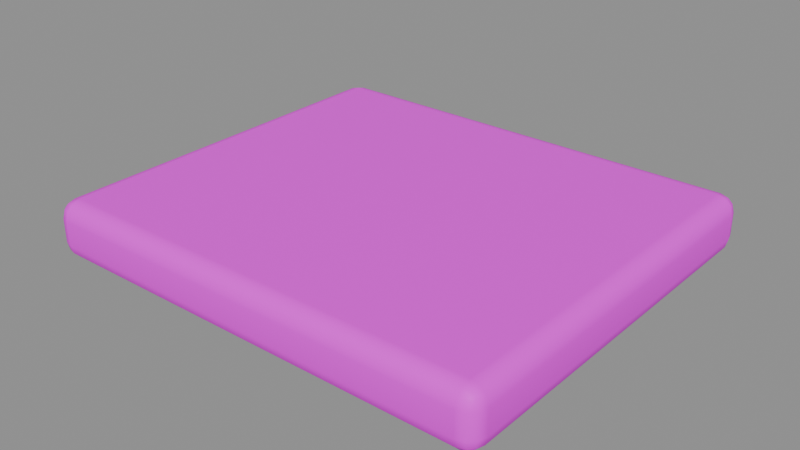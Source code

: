 # Source: cap.blend  (saved by Blender 5.2.45; exported with 4.5.12 LTS)
import bpy
from mathutils import Matrix  # noqa: F401  (used for matrix-valued properties, if any)

bpy.ops.wm.read_factory_settings(use_empty=True)
scene = bpy.context.scene
scene.name = '小屋厚帽檐'

# ---- collections
col_sea_scene_sbr_cap = bpy.data.collections.new('SEA-SCENE-SBR-CAP'); scene.collection.children.link(col_sea_scene_sbr_cap)

# ---- images (referenced by path relative to the original .blend; pixels are not part of the script)
import os
ASSET_DIR = os.environ.get("B2B_ASSET_DIR", "")  # directory of the original .blend (textures are referenced by path, not embedded)
HERE = os.path.dirname(os.path.abspath(__file__))  # packed textures are extracted next to this script under _unpacked/

def load_image(name, relpath, width, height, colorspace="sRGB"):
    """Load a texture the original file referenced (path relative to the .blend, or extracted next to this script)."""
    p = next((c for c in (os.path.join(HERE, relpath), os.path.join(ASSET_DIR, relpath)) if relpath and os.path.exists(c)), "")
    if p:
        img = bpy.data.images.load(p, check_existing=True)
        img.name = name
    else:  # same state as the original file: an image datablock whose file is absent (Cycles renders it pink)
        img = bpy.data.images.new(name, width, height)
        img.source = "FILE"
        img.filepath = "//" + (relpath or name)
    img.colorspace_settings.name = colorspace
    return img
img_sea_cozy_8x8_512_png = load_image('sea_cozy_8x8_512.png', 'sea_cozy_8x8_512.png', 1024, 1024, 'sRGB')

# ---- materials (node trees are filled in below, after node groups)
mat_sea_matte = bpy.data.materials.new('SEA_Matte')

# ---- material node trees
mat_sea_matte.use_nodes = True; mat_sea_matte.node_tree.nodes.clear()
_N = mat_sea_matte.node_tree.nodes; _L = mat_sea_matte.node_tree.links
n0 = _N.new('ShaderNodeUVMap'); n0.name = 'UV Map'; n0.location = (0, 0)
n0.width = 160
n0.uv_map = 'PaletteUV'
n1 = _N.new('ShaderNodeTexImage'); n1.name = 'Image Texture'; n1.location = (0, 0)
n1.image = img_sea_cozy_8x8_512_png
n1.interpolation = 'Closest'
n2 = _N.new('ShaderNodeBsdfPrincipled'); n2.name = 'Principled BSDF'; n2.location = (0, 0)
n2.inputs[2].default_value = 0.62
n2.inputs[10].default_value = 0.005
n2.inputs[13].default_value = 0.25
n3 = _N.new('ShaderNodeOutputMaterial'); n3.name = 'Material Output'; n3.location = (0, 0)
n4 = _N.new('ShaderNodeHueSaturation'); n4.name = 'Hue/Saturation/Value'; n4.location = (0, 0)
n4.width = 160
n5 = _N.new('ShaderNodeSeparateXYZ'); n5.name = 'Separate XYZ'; n5.location = (0, 0)
n6 = _N.new('ShaderNodeMath'); n6.name = 'Math'; n6.location = (0, 0)
n6.operation = 'MULTIPLY'
n6.inputs[1].default_value = 8.0
n7 = _N.new('ShaderNodeMath'); n7.name = 'Math.001'; n7.location = (0, 0)
n7.operation = 'FLOOR'
n8 = _N.new('ShaderNodeMath'); n8.name = 'Math.002'; n8.location = (0, 0)
n8.operation = 'COMPARE'
n8.inputs[1].default_value = 5.0
n8.inputs[2].default_value = 0.01
n9 = _N.new('ShaderNodeMath'); n9.name = 'Math.003'; n9.location = (0, 0)
n9.operation = 'MULTIPLY'
n9.inputs[1].default_value = 8.0
n10 = _N.new('ShaderNodeMath'); n10.name = 'Math.004'; n10.location = (0, 0)
n10.operation = 'FLOOR'
n11 = _N.new('ShaderNodeMath'); n11.name = 'Math.005'; n11.location = (0, 0)
n11.operation = 'COMPARE'
n11.inputs[1].default_value = 5.0
n11.inputs[2].default_value = 0.01
n12 = _N.new('ShaderNodeMath'); n12.name = 'Math.006'; n12.location = (0, 0)
n12.operation = 'MULTIPLY'
n13 = _N.new('ShaderNodeMath'); n13.name = 'Math.007'; n13.location = (0, 0)
n13.operation = 'MULTIPLY_ADD'
n13.inputs[1].default_value = 0.02
n14 = _N.new('ShaderNodeMath'); n14.name = 'Math.008'; n14.location = (0, 0)
n14.operation = 'MULTIPLY_ADD'
n14.inputs[1].default_value = -0.18
n14.inputs[2].default_value = 1.12
n15 = _N.new('ShaderNodeSeparateXYZ'); n15.name = '分离 XYZ'; n15.location = (0, 0)
n16 = _N.new('ShaderNodeMath'); n16.name = '运算'; n16.location = (0, 0)
n16.operation = 'MULTIPLY'
n16.inputs[1].default_value = 8.0
n17 = _N.new('ShaderNodeMath'); n17.name = '运算.001'; n17.location = (0, 0)
n17.operation = 'FLOOR'
n18 = _N.new('ShaderNodeMath'); n18.name = '运算.002'; n18.location = (0, 0)
n18.operation = 'COMPARE'
n18.inputs[1].default_value = 5.0
n18.inputs[2].default_value = 0.01
n19 = _N.new('ShaderNodeMath'); n19.name = '运算.003'; n19.location = (0, 0)
n19.operation = 'MULTIPLY'
n19.inputs[1].default_value = 8.0
n20 = _N.new('ShaderNodeMath'); n20.name = '运算.004'; n20.location = (0, 0)
n20.operation = 'FLOOR'
n21 = _N.new('ShaderNodeMath'); n21.name = '运算.005'; n21.location = (0, 0)
n21.operation = 'COMPARE'
n21.inputs[1].default_value = 2.0
n21.inputs[2].default_value = 0.01
n22 = _N.new('ShaderNodeMath'); n22.name = '运算.006'; n22.location = (0, 0)
n22.operation = 'MULTIPLY'
n23 = _N.new('ShaderNodeHueSaturation'); n23.name = '色相/饱和度/明度'; n23.location = (0, 0)
n23.width = 160
n23.inputs[0].default_value = 0.567
n23.inputs[1].default_value = 0.95
n23.inputs[2].default_value = 0.75
n24 = _N.new('ShaderNodeMixRGB'); n24.name = '混合 (旧版)'; n24.location = (0, 0)
_L.new(n0.outputs[0], n1.inputs[0])
_L.new(n1.outputs[0], n4.inputs[4])
_L.new(n2.outputs[0], n3.inputs[0])
_L.new(n0.outputs[0], n5.inputs[0])
_L.new(n5.outputs[0], n6.inputs[0])
_L.new(n6.outputs[0], n7.inputs[0])
_L.new(n7.outputs[0], n8.inputs[0])
_L.new(n5.outputs[1], n9.inputs[0])
_L.new(n9.outputs[0], n10.inputs[0])
_L.new(n10.outputs[0], n11.inputs[0])
_L.new(n8.outputs[0], n12.inputs[0])
_L.new(n11.outputs[0], n12.inputs[1])
_L.new(n12.outputs[0], n13.inputs[0])
_L.new(n13.outputs[0], n4.inputs[0])
_L.new(n12.outputs[0], n14.inputs[0])
_L.new(n14.outputs[0], n4.inputs[1])
_L.new(n0.outputs[0], n15.inputs[0])
_L.new(n15.outputs[0], n16.inputs[0])
_L.new(n16.outputs[0], n17.inputs[0])
_L.new(n17.outputs[0], n18.inputs[0])
_L.new(n15.outputs[1], n19.inputs[0])
_L.new(n19.outputs[0], n20.inputs[0])
_L.new(n20.outputs[0], n21.inputs[0])
_L.new(n18.outputs[0], n22.inputs[0])
_L.new(n21.outputs[0], n22.inputs[1])
_L.new(n4.outputs[0], n23.inputs[4])
_L.new(n22.outputs[0], n24.inputs[0])
_L.new(n4.outputs[0], n24.inputs[1])
_L.new(n23.outputs[0], n24.inputs[2])
_L.new(n24.outputs[0], n2.inputs[0])
n3.is_active_output = True

# ---- meshes
me_cube_025 = bpy.data.meshes.new('Cube.025')
me_cube_025.from_pydata([(-1.195, -1.03, 0.0), (-1.195, -1.125, 0.095), (-1.29, -1.03, 0.095), (-1.195, -1.077, 0.01269), (-1.242, -1.03, 0.01269), (-1.24, -1.075, 0.02502), (-1.242, -1.112, 0.095), (-1.195, -1.112, 0.04756), (-1.24, -1.1, 0.04957), (-1.277, -1.03, 0.04756), (-1.277, -1.077, 0.095), (-1.265, -1.075, 0.04957), (-1.195, -1.125, 0.225), (-1.195, -1.03, 0.32), (-1.29, -1.03, 0.225), (-1.195, -1.112, 0.2724), (-1.242, -1.112, 0.225), (-1.24, -1.1, 0.2704), (-1.242, -1.03, 0.3073), (-1.195, -1.077, 0.3073), (-1.24, -1.075, 0.295), (-1.277, -1.077, 0.225), (-1.277, -1.03, 0.2724), (-1.265, -1.075, 0.2704), (-1.195, 1.03, 0.0), (-1.29, 1.03, 0.095), (-1.195, 1.125, 0.095), (-1.242, 1.03, 0.01269), (-1.195, 1.077, 0.01269), (-1.24, 1.075, 0.02502), (-1.277, 1.077, 0.095), (-1.277, 1.03, 0.04756), (-1.265, 1.075, 0.04957), (-1.195, 1.112, 0.04756), (-1.242, 1.112, 0.095), (-1.24, 1.1, 0.04957), (-1.195, 1.03, 0.32), (-1.195, 1.125, 0.225), (-1.29, 1.03, 0.225), (-1.195, 1.077, 0.3073), (-1.242, 1.03, 0.3073), (-1.24, 1.075, 0.295), (-1.242, 1.112, 0.225), (-1.195, 1.112, 0.2724), (-1.24, 1.1, 0.2704), (-1.277, 1.03, 0.2724), (-1.277, 1.077, 0.225), (-1.265, 1.075, 0.2704), (1.195, -1.03, 0.0), (1.29, -1.03, 0.095), (1.195, -1.125, 0.095), (1.242, -1.03, 0.01269), (1.195, -1.077, 0.01269), (1.24, -1.075, 0.02502), (1.277, -1.077, 0.095), (1.277, -1.03, 0.04756), (1.265, -1.075, 0.04957), (1.195, -1.112, 0.04756), (1.242, -1.112, 0.095), (1.24, -1.1, 0.04957), (1.195, -1.03, 0.32), (1.195, -1.125, 0.225), (1.29, -1.03, 0.225), (1.195, -1.077, 0.3073), (1.242, -1.03, 0.3073), (1.24, -1.075, 0.295), (1.242, -1.112, 0.225), (1.195, -1.112, 0.2724), (1.24, -1.1, 0.2704), (1.277, -1.03, 0.2724), (1.277, -1.077, 0.225), (1.265, -1.075, 0.2704), (1.195, 1.03, 0.0), (1.195, 1.125, 0.095), (1.29, 1.03, 0.095), (1.195, 1.077, 0.01269), (1.242, 1.03, 0.01269), (1.24, 1.075, 0.02502), (1.242, 1.112, 0.095), (1.195, 1.112, 0.04756), (1.24, 1.1, 0.04957), (1.277, 1.03, 0.04756), (1.277, 1.077, 0.095), (1.265, 1.075, 0.04957), (1.195, 1.03, 0.32), (1.29, 1.03, 0.225), (1.195, 1.125, 0.225), (1.242, 1.03, 0.3073), (1.195, 1.077, 0.3073), (1.24, 1.075, 0.295), (1.277, 1.077, 0.225), (1.277, 1.03, 0.2724), (1.265, 1.075, 0.2704), (1.195, 1.112, 0.2724), (1.242, 1.112, 0.225), (1.24, 1.1, 0.2704)], [], [(0, 3, 5, 4), (3, 7, 8, 5), (1, 6, 8, 7), (6, 10, 11, 8), (2, 9, 11, 10), (9, 4, 5, 11), (5, 8, 11), (12, 15, 17, 16), (15, 19, 20, 17), (13, 18, 20, 19), (18, 22, 23, 20), (14, 21, 23, 22), (21, 16, 17, 23), (17, 20, 23), (24, 27, 29, 28), (27, 31, 32, 29), (25, 30, 32, 31), (30, 34, 35, 32), (26, 33, 35, 34), (33, 28, 29, 35), (29, 32, 35), (36, 39, 41, 40), (39, 43, 44, 41), (37, 42, 44, 43), (42, 46, 47, 44), (38, 45, 47, 46), (45, 40, 41, 47), (41, 44, 47), (48, 51, 53, 52), (51, 55, 56, 53), (49, 54, 56, 55), (54, 58, 59, 56), (50, 57, 59, 58), (57, 52, 53, 59), (53, 56, 59), (60, 63, 65, 64), (63, 67, 68, 65), (61, 66, 68, 67), (66, 70, 71, 68), (62, 69, 71, 70), (69, 64, 65, 71), (65, 68, 71), (72, 75, 77, 76), (75, 79, 80, 77), (73, 78, 80, 79), (78, 82, 83, 80), (74, 81, 83, 82), (81, 76, 77, 83), (77, 80, 83), (84, 87, 89, 88), (87, 91, 92, 89), (85, 90, 92, 91), (90, 94, 95, 92), (86, 93, 95, 94), (93, 88, 89, 95), (89, 92, 95), (24, 0, 4, 27), (27, 4, 9, 31), (31, 9, 2, 25), (1, 12, 16, 6), (6, 16, 21, 10), (10, 21, 14, 2), (13, 36, 40, 18), (18, 40, 45, 22), (22, 45, 38, 14), (37, 26, 34, 42), (42, 34, 30, 46), (46, 30, 25, 38), (72, 24, 28, 75), (75, 28, 33, 79), (79, 33, 26, 73), (36, 84, 88, 39), (39, 88, 93, 43), (43, 93, 86, 37), (85, 74, 82, 90), (90, 82, 78, 94), (94, 78, 73, 86), (48, 72, 76, 51), (51, 76, 81, 55), (55, 81, 74, 49), (84, 60, 64, 87), (87, 64, 69, 91), (91, 69, 62, 85), (61, 50, 58, 66), (66, 58, 54, 70), (70, 54, 49, 62), (0, 48, 52, 3), (3, 52, 57, 7), (7, 57, 50, 1), (60, 13, 19, 63), (63, 19, 15, 67), (67, 15, 12, 61), (24, 72, 48, 0), (2, 14, 38, 25), (50, 61, 12, 1), (84, 36, 13, 60), (26, 37, 86, 73), (74, 85, 62, 49)])
me_cube_025.polygons.foreach_set('use_smooth', [True] * 98)
_uv = me_cube_025.uv_layers.new(name='PaletteUV')
_uv.uv.foreach_set('vector', [0.4625, 0.0625, 0.4375, 0.0875, 0.4125, 0.0625, 0.4375, 0.0375, 0.4625, 0.0625, 0.4375, 0.0875, 0.4125, 0.0625, 0.4375, 0.0375, 0.4625, 0.0625, 0.4375, 0.0875, 0.4125, 0.0625, 0.4375, 0.0375, 0.4625, 0.0625, 0.4375, 0.0875, 0.4125, 0.0625, 0.4375, 0.0375, 0.4625, 0.0625, 0.4375, 0.0875, 0.4125, 0.0625, 0.4375, 0.0375, 0.4625, 0.0625, 0.4375, 0.0875, 0.4125, 0.0625, 0.4375, 0.0375, 0.4625, 0.0625, 0.425, 0.08415, 0.425, 0.04085, 0.4625, 0.0625, 0.4375, 0.0875, 0.4125, 0.0625, 0.4375, 0.0375, 0.4625, 0.0625, 0.4375, 0.0875, 0.4125, 0.0625, 0.4375, 0.0375, 0.4625, 0.0625, 0.4375, 0.0875, 0.4125, 0.0625, 0.4375, 0.0375, 0.4625, 0.0625, 0.4375, 0.0875, 0.4125, 0.0625, 0.4375, 0.0375, 0.4625, 0.0625, 0.4375, 0.0875, 0.4125, 0.0625, 0.4375, 0.0375, 0.4625, 0.0625, 0.4375, 0.0875, 0.4125, 0.0625, 0.4375, 0.0375, 0.4625, 0.0625, 0.425, 0.08415, 0.425, 0.04085, 0.4625, 0.0625, 0.4375, 0.0875, 0.4125, 0.0625, 0.4375, 0.0375, 0.4625, 0.0625, 0.4375, 0.0875, 0.4125, 0.0625, 0.4375, 0.0375, 0.4625, 0.0625, 0.4375, 0.0875, 0.4125, 0.0625, 0.4375, 0.0375, 0.4625, 0.0625, 0.4375, 0.0875, 0.4125, 0.0625, 0.4375, 0.0375, 0.4625, 0.0625, 0.4375, 0.0875, 0.4125, 0.0625, 0.4375, 0.0375, 0.4625, 0.0625, 0.4375, 0.0875, 0.4125, 0.0625, 0.4375, 0.0375, 0.4625, 0.0625, 0.425, 0.08415, 0.425, 0.04085, 0.4625, 0.0625, 0.4375, 0.0875, 0.4125, 0.0625, 0.4375, 0.0375, 0.4625, 0.0625, 0.4375, 0.0875, 0.4125, 0.0625, 0.4375, 0.0375, 0.4625, 0.0625, 0.4375, 0.0875, 0.4125, 0.0625, 0.4375, 0.0375, 0.4625, 0.0625, 0.4375, 0.0875, 0.4125, 0.0625, 0.4375, 0.0375, 0.4625, 0.0625, 0.4375, 0.0875, 0.4125, 0.0625, 0.4375, 0.0375, 0.4625, 0.0625, 0.4375, 0.0875, 0.4125, 0.0625, 0.4375, 0.0375, 0.4625, 0.0625, 0.425, 0.08415, 0.425, 0.04085, 0.4625, 0.0625, 0.4375, 0.0875, 0.4125, 0.0625, 0.4375, 0.0375, 0.4625, 0.0625, 0.4375, 0.0875, 0.4125, 0.0625, 0.4375, 0.0375, 0.4625, 0.0625, 0.4375, 0.0875, 0.4125, 0.0625, 0.4375, 0.0375, 0.4625, 0.0625, 0.4375, 0.0875, 0.4125, 0.0625, 0.4375, 0.0375, 0.4625, 0.0625, 0.4375, 0.0875, 0.4125, 0.0625, 0.4375, 0.0375, 0.4625, 0.0625, 0.4375, 0.0875, 0.4125, 0.0625, 0.4375, 0.0375, 0.4625, 0.0625, 0.425, 0.08415, 0.425, 0.04085, 0.4625, 0.0625, 0.4375, 0.0875, 0.4125, 0.0625, 0.4375, 0.0375, 0.4625, 0.0625, 0.4375, 0.0875, 0.4125, 0.0625, 0.4375, 0.0375, 0.4625, 0.0625, 0.4375, 0.0875, 0.4125, 0.0625, 0.4375, 0.0375, 0.4625, 0.0625, 0.4375, 0.0875, 0.4125, 0.0625, 0.4375, 0.0375, 0.4625, 0.0625, 0.4375, 0.0875, 0.4125, 0.0625, 0.4375, 0.0375, 0.4625, 0.0625, 0.4375, 0.0875, 0.4125, 0.0625, 0.4375, 0.0375, 0.4625, 0.0625, 0.425, 0.08415, 0.425, 0.04085, 0.4625, 0.0625, 0.4375, 0.0875, 0.4125, 0.0625, 0.4375, 0.0375, 0.4625, 0.0625, 0.4375, 0.0875, 0.4125, 0.0625, 0.4375, 0.0375, 0.4625, 0.0625, 0.4375, 0.0875, 0.4125, 0.0625, 0.4375, 0.0375, 0.4625, 0.0625, 0.4375, 0.0875, 0.4125, 0.0625, 0.4375, 0.0375, 0.4625, 0.0625, 0.4375, 0.0875, 0.4125, 0.0625, 0.4375, 0.0375, 0.4625, 0.0625, 0.4375, 0.0875, 0.4125, 0.0625, 0.4375, 0.0375, 0.4625, 0.0625, 0.425, 0.08415, 0.425, 0.04085, 0.4625, 0.0625, 0.4375, 0.0875, 0.4125, 0.0625, 0.4375, 0.0375, 0.4625, 0.0625, 0.4375, 0.0875, 0.4125, 0.0625, 0.4375, 0.0375, 0.4625, 0.0625, 0.4375, 0.0875, 0.4125, 0.0625, 0.4375, 0.0375, 0.4625, 0.0625, 0.4375, 0.0875, 0.4125, 0.0625, 0.4375, 0.0375, 0.4625, 0.0625, 0.4375, 0.0875, 0.4125, 0.0625, 0.4375, 0.0375, 0.4625, 0.0625, 0.4375, 0.0875, 0.4125, 0.0625, 0.4375, 0.0375, 0.4625, 0.0625, 0.425, 0.08415, 0.425, 0.04085, 0.4625, 0.0625, 0.4375, 0.0875, 0.4125, 0.0625, 0.4375, 0.0375, 0.4625, 0.0625, 0.4375, 0.0875, 0.4125, 0.0625, 0.4375, 0.0375, 0.4625, 0.0625, 0.4375, 0.0875, 0.4125, 0.0625, 0.4375, 0.0375, 0.4625, 0.0625, 0.4375, 0.0875, 0.4125, 0.0625, 0.4375, 0.0375, 0.4625, 0.0625, 0.4375, 0.0875, 0.4125, 0.0625, 0.4375, 0.0375, 0.4625, 0.0625, 0.4375, 0.0875, 0.4125, 0.0625, 0.4375, 0.0375, 0.4625, 0.0625, 0.4375, 0.0875, 0.4125, 0.0625, 0.4375, 0.0375, 0.4625, 0.0625, 0.4375, 0.0875, 0.4125, 0.0625, 0.4375, 0.0375, 0.4625, 0.0625, 0.4375, 0.0875, 0.4125, 0.0625, 0.4375, 0.0375, 0.4625, 0.0625, 0.4375, 0.0875, 0.4125, 0.0625, 0.4375, 0.0375, 0.4625, 0.0625, 0.4375, 0.0875, 0.4125, 0.0625, 0.4375, 0.0375, 0.4625, 0.0625, 0.4375, 0.0875, 0.4125, 0.0625, 0.4375, 0.0375, 0.4625, 0.0625, 0.4375, 0.0875, 0.4125, 0.0625, 0.4375, 0.0375, 0.4625, 0.0625, 0.4375, 0.0875, 0.4125, 0.0625, 0.4375, 0.0375, 0.4625, 0.0625, 0.4375, 0.0875, 0.4125, 0.0625, 0.4375, 0.0375, 0.4625, 0.0625, 0.4375, 0.0875, 0.4125, 0.0625, 0.4375, 0.0375, 0.4625, 0.0625, 0.4375, 0.0875, 0.4125, 0.0625, 0.4375, 0.0375, 0.4625, 0.0625, 0.4375, 0.0875, 0.4125, 0.0625, 0.4375, 0.0375, 0.4625, 0.0625, 0.4375, 0.0875, 0.4125, 0.0625, 0.4375, 0.0375, 0.4625, 0.0625, 0.4375, 0.0875, 0.4125, 0.0625, 0.4375, 0.0375, 0.4625, 0.0625, 0.4375, 0.0875, 0.4125, 0.0625, 0.4375, 0.0375, 0.4625, 0.0625, 0.4375, 0.0875, 0.4125, 0.0625, 0.4375, 0.0375, 0.4625, 0.0625, 0.4375, 0.0875, 0.4125, 0.0625, 0.4375, 0.0375, 0.4625, 0.0625, 0.4375, 0.0875, 0.4125, 0.0625, 0.4375, 0.0375, 0.4625, 0.0625, 0.4375, 0.0875, 0.4125, 0.0625, 0.4375, 0.0375, 0.4625, 0.0625, 0.4375, 0.0875, 0.4125, 0.0625, 0.4375, 0.0375, 0.4625, 0.0625, 0.4375, 0.0875, 0.4125, 0.0625, 0.4375, 0.0375, 0.4625, 0.0625, 0.4375, 0.0875, 0.4125, 0.0625, 0.4375, 0.0375, 0.4625, 0.0625, 0.4375, 0.0875, 0.4125, 0.0625, 0.4375, 0.0375, 0.4625, 0.0625, 0.4375, 0.0875, 0.4125, 0.0625, 0.4375, 0.0375, 0.4625, 0.0625, 0.4375, 0.0875, 0.4125, 0.0625, 0.4375, 0.0375, 0.4625, 0.0625, 0.4375, 0.0875, 0.4125, 0.0625, 0.4375, 0.0375, 0.4625, 0.0625, 0.4375, 0.0875, 0.4125, 0.0625, 0.4375, 0.0375, 0.4625, 0.0625, 0.4375, 0.0875, 0.4125, 0.0625, 0.4375, 0.0375, 0.4625, 0.0625, 0.4375, 0.0875, 0.4125, 0.0625, 0.4375, 0.0375, 0.4625, 0.0625, 0.4375, 0.0875, 0.4125, 0.0625, 0.4375, 0.0375, 0.4625, 0.0625, 0.4375, 0.0875, 0.4125, 0.0625, 0.4375, 0.0375, 0.4625, 0.0625, 0.4375, 0.0875, 0.4125, 0.0625, 0.4375, 0.0375, 0.4625, 0.0625, 0.4375, 0.0875, 0.4125, 0.0625, 0.4375, 0.0375, 0.4625, 0.0625, 0.4375, 0.0875, 0.4125, 0.0625, 0.4375, 0.0375, 0.4625, 0.0625, 0.4375, 0.0875, 0.4125, 0.0625, 0.4375, 0.0375, 0.4625, 0.0625, 0.4375, 0.0875, 0.4125, 0.0625, 0.4375, 0.0375])
me_cube_025.materials.append(mat_sea_matte)
me_cube_025.update()
me_cube_025.normals_split_custom_set([tuple(v) for v in zip(*[iter([-0.00806, -0.007487, -0.9999, -0.005527, -0.5, -0.866, -0.4179, -0.4178, -0.8067, -0.4999, -0.006385, -0.866, -0.005527, -0.5, -0.866, -0.005527, -0.866, -0.5, -0.4179, -0.8067, -0.4178, -0.4179, -0.4178, -0.8067, -0.007518, -0.9965, -0.08316, -0.4956, -0.8663, -0.06216, -0.4179, -0.8067, -0.4178, -0.005527, -0.866, -0.5, -0.4956, -0.8663, -0.06216, -0.8663, -0.4956, -0.06216, -0.8067, -0.4178, -0.4179, -0.4179, -0.8067, -0.4178, -0.9965, -0.008702, -0.08313, -0.866, -0.006386, -0.4999, -0.8067, -0.4178, -0.4179, -0.8663, -0.4956, -0.06216, -0.866, -0.006386, -0.4999, -0.4999, -0.006385, -0.866, -0.4179, -0.4178, -0.8067, -0.8067, -0.4178, -0.4179, -0.4179, -0.4178, -0.8067, -0.4179, -0.8067, -0.4178, -0.8067, -0.4178, -0.4179, -0.007513, -0.9965, 0.08318, -0.005527, -0.866, 0.5, -0.4179, -0.8067, 0.4179, -0.4956, -0.8663, 0.06216, -0.005527, -0.866, 0.5, -0.005527, -0.5, 0.866, -0.4179, -0.4178, 0.8067, -0.4179, -0.8067, 0.4179, -0.008049, -0.007499, 0.9999, -0.4999, -0.006386, 0.866, -0.4179, -0.4178, 0.8067, -0.005527, -0.5, 0.866, -0.4999, -0.006386, 0.866, -0.866, -0.006386, 0.4999, -0.8067, -0.4179, 0.4178, -0.4179, -0.4178, 0.8067, -0.9965, -0.008698, 0.08314, -0.8663, -0.4956, 0.06216, -0.8067, -0.4179, 0.4178, -0.866, -0.006386, 0.4999, -0.8663, -0.4956, 0.06216, -0.4956, -0.8663, 0.06216, -0.4179, -0.8067, 0.4179, -0.8067, -0.4179, 0.4178, -0.4179, -0.8067, 0.4179, -0.4179, -0.4178, 0.8067, -0.8067, -0.4179, 0.4178, -0.008049, 0.007499, -0.9999, -0.4999, 0.006385, -0.866, -0.4178, 0.4179, -0.8067, -0.005527, 0.5, -0.866, -0.4999, 0.006385, -0.866, -0.866, 0.006386, -0.4999, -0.8067, 0.4179, -0.4178, -0.4178, 0.4179, -0.8067, -0.9965, 0.008697, -0.08314, -0.8663, 0.4956, -0.06216, -0.8067, 0.4179, -0.4178, -0.866, 0.006386, -0.4999, -0.8663, 0.4956, -0.06216, -0.4956, 0.8663, -0.06216, -0.4178, 0.8067, -0.4179, -0.8067, 0.4179, -0.4178, -0.007513, 0.9965, -0.08318, -0.005527, 0.866, -0.5, -0.4178, 0.8067, -0.4179, -0.4956, 0.8663, -0.06216, -0.005527, 0.866, -0.5, -0.005527, 0.5, -0.866, -0.4178, 0.4179, -0.8067, -0.4178, 0.8067, -0.4179, -0.4178, 0.4179, -0.8067, -0.8067, 0.4179, -0.4178, -0.4178, 0.8067, -0.4179, -0.00806, 0.007487, 0.9999, -0.005527, 0.5, 0.866, -0.4179, 0.4178, 0.8067, -0.4999, 0.006386, 0.866, -0.005527, 0.5, 0.866, -0.005527, 0.866, 0.5, -0.4179, 0.8067, 0.4178, -0.4179, 0.4178, 0.8067, -0.007518, 0.9965, 0.08316, -0.4956, 0.8663, 0.06216, -0.4179, 0.8067, 0.4178, -0.005527, 0.866, 0.5, -0.4956, 0.8663, 0.06216, -0.8663, 0.4956, 0.06216, -0.8067, 0.4178, 0.4179, -0.4179, 0.8067, 0.4178, -0.9965, 0.008701, 0.08313, -0.866, 0.006386, 0.4999, -0.8067, 0.4178, 0.4179, -0.8663, 0.4956, 0.06216, -0.866, 0.006386, 0.4999, -0.4999, 0.006386, 0.866, -0.4179, 0.4178, 0.8067, -0.8067, 0.4178, 0.4179, -0.4179, 0.4178, 0.8067, -0.4179, 0.8067, 0.4178, -0.8067, 0.4178, 0.4179, 0.008049, -0.007499, -0.9999, 0.4999, -0.006385, -0.866, 0.4178, -0.4179, -0.8067, 0.005527, -0.5, -0.866, 0.4999, -0.006385, -0.866, 0.866, -0.006386, -0.4999, 0.8067, -0.4179, -0.4178, 0.4178, -0.4179, -0.8067, 0.9965, -0.008697, -0.08314, 0.8663, -0.4956, -0.06216, 0.8067, -0.4179, -0.4178, 0.866, -0.006386, -0.4999, 0.8663, -0.4956, -0.06216, 0.4956, -0.8663, -0.06216, 0.4178, -0.8067, -0.4179, 0.8067, -0.4179, -0.4178, 0.007513, -0.9965, -0.08318, 0.005527, -0.866, -0.5, 0.4178, -0.8067, -0.4179, 0.4956, -0.8663, -0.06216, 0.005527, -0.866, -0.5, 0.005527, -0.5, -0.866, 0.4178, -0.4179, -0.8067, 0.4178, -0.8067, -0.4179, 0.4178, -0.4179, -0.8067, 0.8067, -0.4179, -0.4178, 0.4178, -0.8067, -0.4179, 0.00806, -0.007487, 0.9999, 0.005527, -0.5, 0.866, 0.4179, -0.4178, 0.8067, 0.4999, -0.006386, 0.866, 0.005527, -0.5, 0.866, 0.005527, -0.866, 0.5, 0.4179, -0.8067, 0.4178, 0.4179, -0.4178, 0.8067, 0.007518, -0.9965, 0.08316, 0.4956, -0.8663, 0.06216, 0.4179, -0.8067, 0.4178, 0.005527, -0.866, 0.5, 0.4956, -0.8663, 0.06216, 0.8663, -0.4956, 0.06216, 0.8067, -0.4178, 0.4179, 0.4179, -0.8067, 0.4178, 0.9965, -0.008701, 0.08313, 0.866, -0.006386, 0.4999, 0.8067, -0.4178, 0.4179, 0.8663, -0.4956, 0.06216, 0.866, -0.006386, 0.4999, 0.4999, -0.006386, 0.866, 0.4179, -0.4178, 0.8067, 0.8067, -0.4178, 0.4179, 0.4179, -0.4178, 0.8067, 0.4179, -0.8067, 0.4178, 0.8067, -0.4178, 0.4179, 0.00806, 0.007487, -0.9999, 0.005527, 0.5, -0.866, 0.4179, 0.4178, -0.8067, 0.4999, 0.006385, -0.866, 0.005527, 0.5, -0.866, 0.005527, 0.866, -0.5, 0.4179, 0.8067, -0.4178, 0.4179, 0.4178, -0.8067, 0.007518, 0.9965, -0.08316, 0.4956, 0.8663, -0.06216, 0.4179, 0.8067, -0.4178, 0.005527, 0.866, -0.5, 0.4956, 0.8663, -0.06216, 0.8663, 0.4956, -0.06216, 0.8067, 0.4178, -0.4179, 0.4179, 0.8067, -0.4178, 0.9965, 0.008702, -0.08313, 0.866, 0.006386, -0.4999, 0.8067, 0.4178, -0.4179, 0.8663, 0.4956, -0.06216, 0.866, 0.006386, -0.4999, 0.4999, 0.006385, -0.866, 0.4179, 0.4178, -0.8067, 0.8067, 0.4178, -0.4179, 0.4179, 0.4178, -0.8067, 0.4179, 0.8067, -0.4178, 0.8067, 0.4178, -0.4179, 0.008049, 0.007499, 0.9999, 0.4999, 0.006386, 0.866, 0.4178, 0.4179, 0.8067, 0.005527, 0.5, 0.866, 0.4999, 0.006386, 0.866, 0.866, 0.006386, 0.4999, 0.8067, 0.4179, 0.4178, 0.4178, 0.4179, 0.8067, 0.9965, 0.008698, 0.08314, 0.8663, 0.4956, 0.06216, 0.8067, 0.4179, 0.4178, 0.866, 0.006386, 0.4999, 0.8663, 0.4956, 0.06216, 0.4956, 0.8663, 0.06216, 0.4178, 0.8067, 0.4179, 0.8067, 0.4179, 0.4178, 0.007513, 0.9965, 0.08318, 0.005527, 0.866, 0.5, 0.4178, 0.8067, 0.4179, 0.4956, 0.8663, 0.06216, 0.005527, 0.866, 0.5, 0.005527, 0.5, 0.866, 0.4178, 0.4179, 0.8067, 0.4178, 0.8067, 0.4179, 0.4178, 0.4179, 0.8067, 0.8067, 0.4179, 0.4178, 0.4178, 0.8067, 0.4179, -0.008049, 0.007499, -0.9999, -0.00806, -0.007487, -0.9999, -0.4999, -0.006385, -0.866, -0.4999, 0.006385, -0.866, -0.4999, 0.006385, -0.866, -0.4999, -0.006385, -0.866, -0.866, -0.006386, -0.4999, -0.866, 0.006386, -0.4999, -0.866, 0.006386, -0.4999, -0.866, -0.006386, -0.4999, -0.9965, -0.008702, -0.08313, -0.9965, 0.008697, -0.08314, -0.007518, -0.9965, -0.08316, -0.007513, -0.9965, 0.08318, -0.4956, -0.8663, 0.06216, -0.4956, -0.8663, -0.06216, -0.4956, -0.8663, -0.06216, -0.4956, -0.8663, 0.06216, -0.8663, -0.4956, 0.06216, -0.8663, -0.4956, -0.06216, -0.8663, -0.4956, -0.06216, -0.8663, -0.4956, 0.06216, -0.9965, -0.008698, 0.08314, -0.9965, -0.008702, -0.08313, -0.008049, -0.007499, 0.9999, -0.00806, 0.007487, 0.9999, -0.4999, 0.006386, 0.866, -0.4999, -0.006386, 0.866, -0.4999, -0.006386, 0.866, -0.4999, 0.006386, 0.866, -0.866, 0.006386, 0.4999, -0.866, -0.006386, 0.4999, -0.866, -0.006386, 0.4999, -0.866, 0.006386, 0.4999, -0.9965, 0.008701, 0.08313, -0.9965, -0.008698, 0.08314, -0.007518, 0.9965, 0.08316, -0.007513, 0.9965, -0.08318, -0.4956, 0.8663, -0.06216, -0.4956, 0.8663, 0.06216, -0.4956, 0.8663, 0.06216, -0.4956, 0.8663, -0.06216, -0.8663, 0.4956, -0.06216, -0.8663, 0.4956, 0.06216, -0.8663, 0.4956, 0.06216, -0.8663, 0.4956, -0.06216, -0.9965, 0.008697, -0.08314, -0.9965, 0.008701, 0.08313, 0.00806, 0.007487, -0.9999, -0.008049, 0.007499, -0.9999, -0.005527, 0.5, -0.866, 0.005527, 0.5, -0.866, 0.005527, 0.5, -0.866, -0.005527, 0.5, -0.866, -0.005527, 0.866, -0.5, 0.005527, 0.866, -0.5, 0.005527, 0.866, -0.5, -0.005527, 0.866, -0.5, -0.007513, 0.9965, -0.08318, 0.007518, 0.9965, -0.08316, -0.00806, 0.007487, 0.9999, 0.008049, 0.007499, 0.9999, 0.005527, 0.5, 0.866, -0.005527, 0.5, 0.866, -0.005527, 0.5, 0.866, 0.005527, 0.5, 0.866, 0.005527, 0.866, 0.5, -0.005527, 0.866, 0.5, -0.005527, 0.866, 0.5, 0.005527, 0.866, 0.5, 0.007513, 0.9965, 0.08318, -0.007518, 0.9965, 0.08316, 0.9965, 0.008698, 0.08314, 0.9965, 0.008702, -0.08313, 0.8663, 0.4956, -0.06216, 0.8663, 0.4956, 0.06216, 0.8663, 0.4956, 0.06216, 0.8663, 0.4956, -0.06216, 0.4956, 0.8663, -0.06216, 0.4956, 0.8663, 0.06216, 0.4956, 0.8663, 0.06216, 0.4956, 0.8663, -0.06216, 0.007518, 0.9965, -0.08316, 0.007513, 0.9965, 0.08318, 0.008049, -0.007499, -0.9999, 0.00806, 0.007487, -0.9999, 0.4999, 0.006385, -0.866, 0.4999, -0.006385, -0.866, 0.4999, -0.006385, -0.866, 0.4999, 0.006385, -0.866, 0.866, 0.006386, -0.4999, 0.866, -0.006386, -0.4999, 0.866, -0.006386, -0.4999, 0.866, 0.006386, -0.4999, 0.9965, 0.008702, -0.08313, 0.9965, -0.008697, -0.08314, 0.008049, 0.007499, 0.9999, 0.00806, -0.007487, 0.9999, 0.4999, -0.006386, 0.866, 0.4999, 0.006386, 0.866, 0.4999, 0.006386, 0.866, 0.4999, -0.006386, 0.866, 0.866, -0.006386, 0.4999, 0.866, 0.006386, 0.4999, 0.866, 0.006386, 0.4999, 0.866, -0.006386, 0.4999, 0.9965, -0.008701, 0.08313, 0.9965, 0.008698, 0.08314, 0.007518, -0.9965, 0.08316, 0.007513, -0.9965, -0.08318, 0.4956, -0.8663, -0.06216, 0.4956, -0.8663, 0.06216, 0.4956, -0.8663, 0.06216, 0.4956, -0.8663, -0.06216, 0.8663, -0.4956, -0.06216, 0.8663, -0.4956, 0.06216, 0.8663, -0.4956, 0.06216, 0.8663, -0.4956, -0.06216, 0.9965, -0.008697, -0.08314, 0.9965, -0.008701, 0.08313, -0.00806, -0.007487, -0.9999, 0.008049, -0.007499, -0.9999, 0.005527, -0.5, -0.866, -0.005527, -0.5, -0.866, -0.005527, -0.5, -0.866, 0.005527, -0.5, -0.866, 0.005527, -0.866, -0.5, -0.005527, -0.866, -0.5, -0.005527, -0.866, -0.5, 0.005527, -0.866, -0.5, 0.007513, -0.9965, -0.08318, -0.007518, -0.9965, -0.08316, 0.00806, -0.007487, 0.9999, -0.008049, -0.007499, 0.9999, -0.005527, -0.5, 0.866, 0.005527, -0.5, 0.866, 0.005527, -0.5, 0.866, -0.005527, -0.5, 0.866, -0.005527, -0.866, 0.5, 0.005527, -0.866, 0.5, 0.005527, -0.866, 0.5, -0.005527, -0.866, 0.5, -0.007513, -0.9965, 0.08318, 0.007518, -0.9965, 0.08316, -0.008049, 0.007499, -0.9999, 0.00806, 0.007487, -0.9999, 0.008049, -0.007499, -0.9999, -0.00806, -0.007487, -0.9999, -0.9965, -0.008702, -0.08313, -0.9965, -0.008698, 0.08314, -0.9965, 0.008701, 0.08313, -0.9965, 0.008697, -0.08314, 0.007513, -0.9965, -0.08318, 0.007518, -0.9965, 0.08316, -0.007513, -0.9965, 0.08318, -0.007518, -0.9965, -0.08316, 0.008049, 0.007499, 0.9999, -0.00806, 0.007487, 0.9999, -0.008049, -0.007499, 0.9999, 0.00806, -0.007487, 0.9999, -0.007513, 0.9965, -0.08318, -0.007518, 0.9965, 0.08316, 0.007513, 0.9965, 0.08318, 0.007518, 0.9965, -0.08316, 0.9965, 0.008702, -0.08313, 0.9965, 0.008698, 0.08314, 0.9965, -0.008701, 0.08313, 0.9965, -0.008697, -0.08314])] * 3)])

# ---- objects
ob_cap_mesh = bpy.data.objects.new('cap_mesh', me_cube_025)
ob_root_cap = bpy.data.objects.new('ROOT_cap', None)

# ---- transforms, parenting, visibility, modifiers, constraints
ob_cap_mesh.parent = ob_root_cap
ob_cap_mesh.location = (0.0, 0.0, 0.0)
ob_root_cap.location = (0.0, 0.0, 0.0)

# ---- collection membership
col_sea_scene_sbr_cap.objects.link(ob_cap_mesh)
col_sea_scene_sbr_cap.objects.link(ob_root_cap)

# ---- scene / render settings (as saved in the file)
scene.frame_start = 1; scene.frame_end = 250; scene.frame_set(1)
scene.render.engine = 'BLENDER_EEVEE_NEXT'
scene.render.bake_bias = 0.0
scene.render.bake_samples = 0
scene.render.compositor_device = 'GPU'
scene.eevee.use_volume_custom_range = False
scene.eevee.fast_gi_thickness_near = 0.1
scene.eevee.fast_gi_thickness_far = 0.0
scene.eevee.ray_tracing_options.screen_trace_thickness = 0.1
bpy.context.view_layer.update()

# ---- added for rendering (the .blend has no active camera and no usable light): camera, sun + grey world if the file has none
cam_auto = bpy.data.cameras.new('AutoCamera')
cam_auto.lens = 50.0
cam_auto.sensor_width = 36.0
cam_auto.clip_end = 1000.0
ob_auto_camera = bpy.data.objects.new('AutoCamera', cam_auto)
scene.collection.objects.link(ob_auto_camera)
ob_auto_camera.location = (3.18112, -3.81734, 2.70489)
ob_auto_camera.rotation_euler = (1.09748, -7.21219e-08, 0.694738)
scene.camera = ob_auto_camera
light_auto_sun = bpy.data.lights.new('AutoSun', 'SUN')
light_auto_sun.energy = 3.0
light_auto_sun.angle = 0.0523599
ob_auto_sun = bpy.data.objects.new('AutoSun', light_auto_sun)
scene.collection.objects.link(ob_auto_sun)
ob_auto_sun.rotation_euler = (0.872665, 0.174533, 0.523599)
if scene.world is None:
    world_auto = bpy.data.worlds.new('AutoWorld')
    world_auto.color = (0.3, 0.3, 0.3)
    scene.world = world_auto
bpy.context.view_layer.update()
